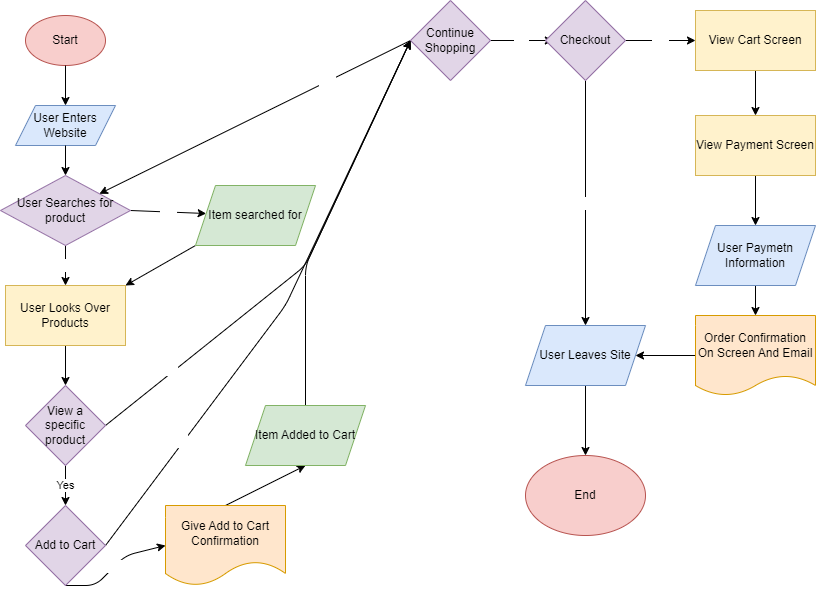

The diagram above was exported from draw.io. Its source (the exported page's mxGraphModel, read from the mxfile embedded in the PNG):
<mxGraphModel dx="1020" dy="617" grid="1" gridSize="10" guides="1" tooltips="1" connect="1" arrows="1" fold="1" page="1" pageScale="1" pageWidth="850" pageHeight="1100" math="0" shadow="0">
  <root>
    <mxCell id="0" />
    <mxCell id="1" parent="0" />
    <mxCell id="2" value="Start" style="ellipse;whiteSpace=wrap;html=1;fillColor=#f8cecc;strokeColor=#b85450;fontColor=#000000;" vertex="1" parent="1">
      <mxGeometry x="40" y="60" width="80" height="50" as="geometry" />
    </mxCell>
    <mxCell id="3" value="User Enters Website" style="shape=parallelogram;perimeter=parallelogramPerimeter;whiteSpace=wrap;html=1;fixedSize=1;fillColor=#dae8fc;strokeColor=#6c8ebf;fontColor=#000000;" vertex="1" parent="1">
      <mxGeometry x="30" y="150" width="100" height="40" as="geometry" />
    </mxCell>
    <mxCell id="4" value="" style="edgeStyle=none;orthogonalLoop=1;jettySize=auto;html=1;fontColor=#000000;exitX=0.5;exitY=1;exitDx=0;exitDy=0;entryX=0.5;entryY=0;entryDx=0;entryDy=0;" edge="1" parent="1" source="2" target="3">
      <mxGeometry width="100" relative="1" as="geometry">
        <mxPoint x="60" y="140" as="sourcePoint" />
        <mxPoint x="160" y="140" as="targetPoint" />
        <Array as="points" />
      </mxGeometry>
    </mxCell>
    <mxCell id="8" value="Yes" style="edgeStyle=none;html=1;exitX=1;exitY=0.5;exitDx=0;exitDy=0;fontColor=#FFFFFF;" edge="1" parent="1" source="5" target="7">
      <mxGeometry relative="1" as="geometry" />
    </mxCell>
    <mxCell id="10" value="No" style="edgeStyle=none;html=1;exitX=0.5;exitY=1;exitDx=0;exitDy=0;entryX=0.5;entryY=0;entryDx=0;entryDy=0;fontColor=#FFFFFF;" edge="1" parent="1" source="5" target="9">
      <mxGeometry relative="1" as="geometry" />
    </mxCell>
    <mxCell id="5" value="User Searches for product" style="rhombus;whiteSpace=wrap;html=1;fillColor=#e1d5e7;strokeColor=#9673a6;labelBackgroundColor=none;fontColor=#000000;" vertex="1" parent="1">
      <mxGeometry x="15" y="220" width="130" height="70" as="geometry" />
    </mxCell>
    <mxCell id="6" value="" style="endArrow=classic;html=1;fontColor=#000000;exitX=0.5;exitY=1;exitDx=0;exitDy=0;entryX=0.5;entryY=0;entryDx=0;entryDy=0;" edge="1" parent="1" source="3" target="5">
      <mxGeometry width="50" height="50" relative="1" as="geometry">
        <mxPoint x="70" y="240" as="sourcePoint" />
        <mxPoint x="120" y="190" as="targetPoint" />
      </mxGeometry>
    </mxCell>
    <mxCell id="12" style="edgeStyle=none;html=1;exitX=0;exitY=1;exitDx=0;exitDy=0;entryX=1;entryY=0;entryDx=0;entryDy=0;fontColor=#FFFFFF;" edge="1" parent="1" source="7" target="9">
      <mxGeometry relative="1" as="geometry" />
    </mxCell>
    <mxCell id="7" value="Item searched for" style="shape=parallelogram;perimeter=parallelogramPerimeter;whiteSpace=wrap;html=1;fixedSize=1;fillColor=#d5e8d4;strokeColor=#82b366;fontColor=#000000;" vertex="1" parent="1">
      <mxGeometry x="210" y="230" width="120" height="60" as="geometry" />
    </mxCell>
    <mxCell id="14" style="edgeStyle=none;html=1;exitX=0.5;exitY=1;exitDx=0;exitDy=0;entryX=0.5;entryY=0;entryDx=0;entryDy=0;fontColor=#FFFFFF;" edge="1" parent="1" source="9" target="13">
      <mxGeometry relative="1" as="geometry" />
    </mxCell>
    <mxCell id="9" value="User Looks Over Products&lt;br&gt;" style="whiteSpace=wrap;html=1;fillColor=#fff2cc;strokeColor=#d6b656;fontColor=#000000;" vertex="1" parent="1">
      <mxGeometry x="20" y="330" width="120" height="60" as="geometry" />
    </mxCell>
    <mxCell id="17" value="Yes" style="edgeStyle=none;html=1;exitX=0.5;exitY=1;exitDx=0;exitDy=0;entryX=0.5;entryY=0;entryDx=0;entryDy=0;fontColor=default;" edge="1" parent="1" source="13">
      <mxGeometry relative="1" as="geometry">
        <mxPoint x="80" y="550" as="targetPoint" />
        <Array as="points" />
      </mxGeometry>
    </mxCell>
    <mxCell id="26" style="edgeStyle=none;html=1;exitX=1;exitY=0.5;exitDx=0;exitDy=0;entryX=0;entryY=0.5;entryDx=0;entryDy=0;fontColor=#000000;" edge="1" parent="1" source="13" target="23">
      <mxGeometry relative="1" as="geometry">
        <Array as="points">
          <mxPoint x="220" y="390" />
          <mxPoint x="320" y="310" />
        </Array>
      </mxGeometry>
    </mxCell>
    <mxCell id="31" value="No" style="edgeLabel;html=1;align=center;verticalAlign=middle;resizable=0;points=[];fontColor=#FFFFFF;" vertex="1" connectable="0" parent="26">
      <mxGeometry x="-0.6593" y="4" relative="1" as="geometry">
        <mxPoint as="offset" />
      </mxGeometry>
    </mxCell>
    <mxCell id="13" value="View a specific product" style="rhombus;whiteSpace=wrap;html=1;fillColor=#e1d5e7;strokeColor=#9673a6;fontColor=#000000;" vertex="1" parent="1">
      <mxGeometry x="40" y="430" width="80" height="80" as="geometry" />
    </mxCell>
    <mxCell id="24" value="Yes" style="edgeStyle=none;html=1;exitX=0.5;exitY=1;exitDx=0;exitDy=0;entryX=0;entryY=0.5;entryDx=0;entryDy=0;fontColor=#FFFFFF;" edge="1" parent="1" source="18" target="20">
      <mxGeometry relative="1" as="geometry">
        <Array as="points">
          <mxPoint x="110" y="630" />
          <mxPoint x="140" y="600" />
        </Array>
      </mxGeometry>
    </mxCell>
    <mxCell id="25" style="edgeStyle=none;html=1;exitX=1;exitY=0.5;exitDx=0;exitDy=0;entryX=0;entryY=0.5;entryDx=0;entryDy=0;fontColor=#000000;" edge="1" parent="1" source="18" target="23">
      <mxGeometry relative="1" as="geometry">
        <Array as="points">
          <mxPoint x="300" y="350" />
        </Array>
      </mxGeometry>
    </mxCell>
    <mxCell id="32" value="No" style="edgeLabel;html=1;align=center;verticalAlign=middle;resizable=0;points=[];fontColor=#FFFFFF;" vertex="1" connectable="0" parent="25">
      <mxGeometry x="-0.569" y="3" relative="1" as="geometry">
        <mxPoint as="offset" />
      </mxGeometry>
    </mxCell>
    <mxCell id="18" value="Add to Cart" style="rhombus;whiteSpace=wrap;html=1;labelBackgroundColor=none;fillColor=#e1d5e7;strokeColor=#9673a6;fontColor=#000000;" vertex="1" parent="1">
      <mxGeometry x="40" y="550" width="80" height="80" as="geometry" />
    </mxCell>
    <mxCell id="35" style="edgeStyle=none;html=1;exitX=0.5;exitY=0;exitDx=0;exitDy=0;entryX=0.5;entryY=1;entryDx=0;entryDy=0;fontColor=#000000;" edge="1" parent="1" source="20" target="34">
      <mxGeometry relative="1" as="geometry" />
    </mxCell>
    <mxCell id="20" value="Give Add to Cart Confirmation" style="shape=document;whiteSpace=wrap;html=1;boundedLbl=1;labelBackgroundColor=none;fillColor=#ffe6cc;strokeColor=#d79b00;fontColor=#000000;" vertex="1" parent="1">
      <mxGeometry x="180" y="550" width="120" height="80" as="geometry" />
    </mxCell>
    <mxCell id="37" style="edgeStyle=none;html=1;exitX=0;exitY=0.5;exitDx=0;exitDy=0;fontColor=#000000;" edge="1" parent="1" source="23" target="5">
      <mxGeometry relative="1" as="geometry" />
    </mxCell>
    <mxCell id="38" value="Yes" style="edgeLabel;html=1;align=center;verticalAlign=middle;resizable=0;points=[];fontColor=#FFFFFF;" vertex="1" connectable="0" parent="37">
      <mxGeometry x="-0.4661" y="-1" relative="1" as="geometry">
        <mxPoint as="offset" />
      </mxGeometry>
    </mxCell>
    <mxCell id="40" value="No" style="edgeStyle=none;html=1;exitX=1;exitY=0.5;exitDx=0;exitDy=0;entryX=0.098;entryY=0.5;entryDx=0;entryDy=0;entryPerimeter=0;fontColor=#FFFFFF;" edge="1" parent="1" source="23" target="39">
      <mxGeometry relative="1" as="geometry" />
    </mxCell>
    <mxCell id="23" value="Continue Shopping" style="rhombus;whiteSpace=wrap;html=1;labelBackgroundColor=none;fillColor=#e1d5e7;strokeColor=#9673a6;fontColor=#000000;" vertex="1" parent="1">
      <mxGeometry x="425" y="45" width="80" height="80" as="geometry" />
    </mxCell>
    <mxCell id="36" style="edgeStyle=none;html=1;exitX=0.5;exitY=0;exitDx=0;exitDy=0;entryX=0;entryY=0.5;entryDx=0;entryDy=0;fontColor=#000000;" edge="1" parent="1" source="34" target="23">
      <mxGeometry relative="1" as="geometry">
        <Array as="points">
          <mxPoint x="320" y="310" />
        </Array>
      </mxGeometry>
    </mxCell>
    <mxCell id="34" value="Item Added to Cart" style="shape=parallelogram;perimeter=parallelogramPerimeter;whiteSpace=wrap;html=1;fixedSize=1;labelBackgroundColor=none;fillColor=#d5e8d4;strokeColor=#82b366;fontColor=#000000;" vertex="1" parent="1">
      <mxGeometry x="260" y="450" width="120" height="60" as="geometry" />
    </mxCell>
    <mxCell id="42" value="No" style="edgeStyle=none;html=1;exitX=0.5;exitY=1;exitDx=0;exitDy=0;fontColor=#FFFFFF;" edge="1" parent="1" source="39" target="41">
      <mxGeometry relative="1" as="geometry" />
    </mxCell>
    <mxCell id="44" value="Yes" style="edgeStyle=none;html=1;exitX=1;exitY=0.5;exitDx=0;exitDy=0;entryX=0;entryY=0.5;entryDx=0;entryDy=0;fontColor=#FFFFFF;" edge="1" parent="1" source="39" target="43">
      <mxGeometry relative="1" as="geometry" />
    </mxCell>
    <mxCell id="39" value="Checkout" style="rhombus;whiteSpace=wrap;html=1;labelBackgroundColor=none;fillColor=#e1d5e7;strokeColor=#9673a6;fontColor=#000000;" vertex="1" parent="1">
      <mxGeometry x="560" y="45" width="80" height="80" as="geometry" />
    </mxCell>
    <mxCell id="53" style="edgeStyle=none;html=1;exitX=0.5;exitY=1;exitDx=0;exitDy=0;entryX=0.5;entryY=0;entryDx=0;entryDy=0;fontColor=#000000;" edge="1" parent="1" source="41" target="45">
      <mxGeometry relative="1" as="geometry" />
    </mxCell>
    <mxCell id="41" value="User Leaves Site" style="shape=parallelogram;perimeter=parallelogramPerimeter;whiteSpace=wrap;html=1;fixedSize=1;labelBackgroundColor=none;fillColor=#dae8fc;strokeColor=#6c8ebf;fontColor=#000000;" vertex="1" parent="1">
      <mxGeometry x="540" y="370" width="120" height="60" as="geometry" />
    </mxCell>
    <mxCell id="47" style="edgeStyle=none;html=1;exitX=0.5;exitY=1;exitDx=0;exitDy=0;entryX=0.5;entryY=0;entryDx=0;entryDy=0;fontColor=#000000;" edge="1" parent="1" source="43" target="46">
      <mxGeometry relative="1" as="geometry" />
    </mxCell>
    <mxCell id="43" value="View Cart Screen" style="whiteSpace=wrap;html=1;labelBackgroundColor=none;fillColor=#fff2cc;strokeColor=#d6b656;fontColor=#000000;" vertex="1" parent="1">
      <mxGeometry x="710" y="55" width="120" height="60" as="geometry" />
    </mxCell>
    <mxCell id="45" value="End" style="ellipse;whiteSpace=wrap;html=1;labelBackgroundColor=none;fillColor=#f8cecc;strokeColor=#b85450;fontColor=#000000;" vertex="1" parent="1">
      <mxGeometry x="540" y="500" width="120" height="80" as="geometry" />
    </mxCell>
    <mxCell id="49" style="edgeStyle=none;html=1;exitX=0.5;exitY=1;exitDx=0;exitDy=0;entryX=0.5;entryY=0;entryDx=0;entryDy=0;fontColor=#000000;" edge="1" parent="1" source="46" target="48">
      <mxGeometry relative="1" as="geometry" />
    </mxCell>
    <mxCell id="46" value="View Payment Screen" style="whiteSpace=wrap;html=1;labelBackgroundColor=none;fillColor=#fff2cc;strokeColor=#d6b656;fontColor=#000000;" vertex="1" parent="1">
      <mxGeometry x="710" y="160" width="120" height="60" as="geometry" />
    </mxCell>
    <mxCell id="51" style="edgeStyle=none;html=1;exitX=0.5;exitY=1;exitDx=0;exitDy=0;entryX=0.5;entryY=0;entryDx=0;entryDy=0;fontColor=#000000;" edge="1" parent="1" source="48" target="50">
      <mxGeometry relative="1" as="geometry" />
    </mxCell>
    <mxCell id="48" value="User Paymetn Information" style="shape=parallelogram;perimeter=parallelogramPerimeter;whiteSpace=wrap;html=1;fixedSize=1;labelBackgroundColor=none;fillColor=#dae8fc;strokeColor=#6c8ebf;fontColor=#000000;" vertex="1" parent="1">
      <mxGeometry x="710" y="270" width="120" height="60" as="geometry" />
    </mxCell>
    <mxCell id="52" style="edgeStyle=none;html=1;exitX=0;exitY=0.5;exitDx=0;exitDy=0;entryX=1;entryY=0.5;entryDx=0;entryDy=0;fontColor=#000000;" edge="1" parent="1" source="50" target="41">
      <mxGeometry relative="1" as="geometry" />
    </mxCell>
    <mxCell id="50" value="Order Confirmation On Screen And Email" style="shape=document;whiteSpace=wrap;html=1;boundedLbl=1;labelBackgroundColor=none;fillColor=#ffe6cc;strokeColor=#d79b00;fontColor=#000000;size=0.25;" vertex="1" parent="1">
      <mxGeometry x="710" y="360" width="120" height="80" as="geometry" />
    </mxCell>
  </root>
</mxGraphModel>